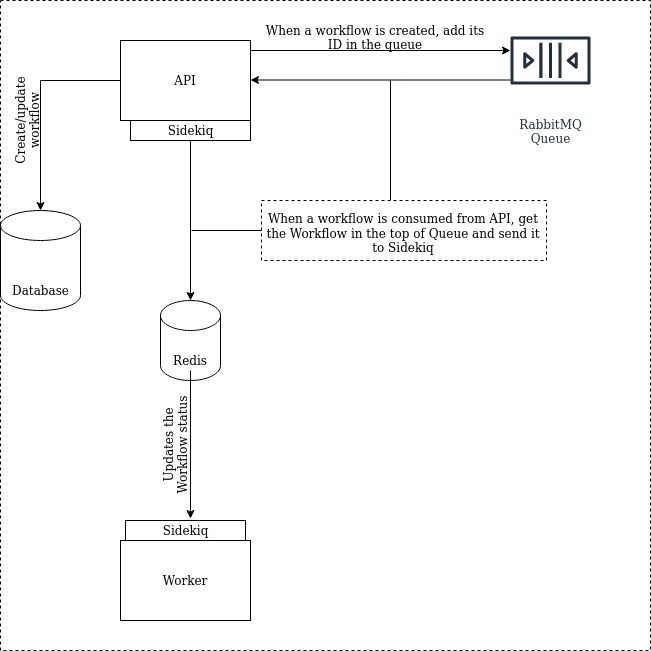

The diagram above was exported from draw.io. Its source (the exported page's mxGraphModel, read from the mxfile embedded in the PNG):
<mxGraphModel dx="1400" dy="759" grid="1" gridSize="10" guides="1" tooltips="1" connect="1" arrows="1" fold="1" page="1" pageScale="1" pageWidth="850" pageHeight="1100" math="0" shadow="0">
  <root>
    <mxCell id="0" />
    <mxCell id="1" parent="0" />
    <mxCell id="2" value="" style="whiteSpace=wrap;html=1;dashed=1;fillColor=none;" vertex="1" parent="1">
      <mxGeometry x="331" y="240" width="285" height="60" as="geometry" />
    </mxCell>
    <mxCell id="3" value="" style="rounded=0;whiteSpace=wrap;html=1;fillColor=none;dashed=1;" vertex="1" parent="1">
      <mxGeometry x="70" y="40" width="650" height="650" as="geometry" />
    </mxCell>
    <mxCell id="4" style="edgeStyle=orthogonalEdgeStyle;rounded=0;orthogonalLoop=1;jettySize=auto;html=1;exitX=0;exitY=0.5;exitDx=0;exitDy=0;" edge="1" source="5" target="7" parent="1">
      <mxGeometry relative="1" as="geometry" />
    </mxCell>
    <mxCell id="5" value="" style="rounded=0;whiteSpace=wrap;html=1;" vertex="1" parent="1">
      <mxGeometry x="190" y="80" width="130" height="80" as="geometry" />
    </mxCell>
    <mxCell id="6" value="API" style="text;html=1;strokeColor=none;fillColor=none;align=center;verticalAlign=middle;whiteSpace=wrap;rounded=0;" vertex="1" parent="1">
      <mxGeometry x="235" y="110" width="40" height="20" as="geometry" />
    </mxCell>
    <mxCell id="7" value="" style="shape=cylinder2;whiteSpace=wrap;html=1;boundedLbl=1;backgroundOutline=1;size=15;" vertex="1" parent="1">
      <mxGeometry x="70" y="250" width="80" height="100" as="geometry" />
    </mxCell>
    <mxCell id="8" value="Database" style="text;html=1;align=center;verticalAlign=middle;resizable=0;points=[];autosize=1;" vertex="1" parent="1">
      <mxGeometry x="75" y="320" width="70" height="20" as="geometry" />
    </mxCell>
    <mxCell id="9" value="" style="shape=cylinder2;whiteSpace=wrap;html=1;boundedLbl=1;backgroundOutline=1;size=15;" vertex="1" parent="1">
      <mxGeometry x="230" y="340" width="60" height="80" as="geometry" />
    </mxCell>
    <mxCell id="10" style="edgeStyle=orthogonalEdgeStyle;rounded=0;orthogonalLoop=1;jettySize=auto;html=1;entryX=0.583;entryY=-0.1;entryDx=0;entryDy=0;entryPerimeter=0;" edge="1" source="11" target="18" parent="1">
      <mxGeometry relative="1" as="geometry" />
    </mxCell>
    <mxCell id="11" value="Redis" style="text;html=1;strokeColor=none;fillColor=none;align=center;verticalAlign=middle;whiteSpace=wrap;rounded=0;" vertex="1" parent="1">
      <mxGeometry x="240" y="390" width="40" height="20" as="geometry" />
    </mxCell>
    <mxCell id="12" value="" style="rounded=0;whiteSpace=wrap;html=1;" vertex="1" parent="1">
      <mxGeometry x="200" y="160" width="120" height="20" as="geometry" />
    </mxCell>
    <mxCell id="13" style="edgeStyle=orthogonalEdgeStyle;rounded=0;orthogonalLoop=1;jettySize=auto;html=1;" edge="1" source="14" parent="1">
      <mxGeometry relative="1" as="geometry">
        <mxPoint x="260" y="340" as="targetPoint" />
      </mxGeometry>
    </mxCell>
    <mxCell id="14" value="Sidekiq" style="text;html=1;align=center;verticalAlign=middle;resizable=0;points=[];autosize=1;" vertex="1" parent="1">
      <mxGeometry x="230" y="160" width="60" height="20" as="geometry" />
    </mxCell>
    <mxCell id="15" value="" style="rounded=0;whiteSpace=wrap;html=1;" vertex="1" parent="1">
      <mxGeometry x="190" y="580" width="130" height="80" as="geometry" />
    </mxCell>
    <mxCell id="16" value="Worker" style="text;html=1;strokeColor=none;fillColor=none;align=center;verticalAlign=middle;whiteSpace=wrap;rounded=0;" vertex="1" parent="1">
      <mxGeometry x="235" y="610" width="40" height="20" as="geometry" />
    </mxCell>
    <mxCell id="17" value="" style="rounded=0;whiteSpace=wrap;html=1;" vertex="1" parent="1">
      <mxGeometry x="195" y="560" width="120" height="20" as="geometry" />
    </mxCell>
    <mxCell id="18" value="Sidekiq" style="text;html=1;align=center;verticalAlign=middle;resizable=0;points=[];autosize=1;" vertex="1" parent="1">
      <mxGeometry x="225" y="560" width="60" height="20" as="geometry" />
    </mxCell>
    <mxCell id="19" value="&lt;div&gt;RabbitMQ &lt;br&gt;&lt;/div&gt;&lt;div&gt;Queue&lt;/div&gt;" style="outlineConnect=0;fontColor=#232F3E;gradientColor=none;strokeColor=#232F3E;fillColor=#ffffff;dashed=0;verticalLabelPosition=bottom;verticalAlign=top;align=center;html=1;fontSize=12;fontStyle=0;aspect=fixed;shape=mxgraph.aws4.resourceIcon;resIcon=mxgraph.aws4.queue;" vertex="1" parent="1">
      <mxGeometry x="570" y="50" width="100" height="100" as="geometry" />
    </mxCell>
    <mxCell id="20" style="edgeStyle=orthogonalEdgeStyle;rounded=0;orthogonalLoop=1;jettySize=auto;html=1;" edge="1" parent="1">
      <mxGeometry relative="1" as="geometry">
        <mxPoint x="320" y="90" as="sourcePoint" />
        <mxPoint x="580" y="90" as="targetPoint" />
      </mxGeometry>
    </mxCell>
    <mxCell id="21" style="edgeStyle=orthogonalEdgeStyle;rounded=0;orthogonalLoop=1;jettySize=auto;html=1;startArrow=classic;startFill=1;endArrow=none;endFill=0;" edge="1" parent="1">
      <mxGeometry relative="1" as="geometry">
        <mxPoint x="320" y="119.5" as="sourcePoint" />
        <mxPoint x="580" y="119.5" as="targetPoint" />
        <Array as="points">
          <mxPoint x="470" y="119.5" />
          <mxPoint x="470" y="119.5" />
        </Array>
      </mxGeometry>
    </mxCell>
    <mxCell id="22" value="Create/update workflow" style="text;html=1;strokeColor=none;fillColor=none;align=center;verticalAlign=middle;whiteSpace=wrap;rounded=0;dashed=1;rotation=-90;" vertex="1" parent="1">
      <mxGeometry x="27" y="150" width="140" height="20" as="geometry" />
    </mxCell>
    <mxCell id="23" value="When a workflow is created, add its ID in the queue" style="text;html=1;strokeColor=none;fillColor=none;align=center;verticalAlign=middle;whiteSpace=wrap;rounded=0;dashed=1;" vertex="1" parent="1">
      <mxGeometry x="330" y="67" width="230" height="20" as="geometry" />
    </mxCell>
    <mxCell id="24" value="&lt;div&gt;When a workflow is consumed from API, get the Workflow in the top of Queue and send it to Sidekiq&lt;/div&gt;&lt;div&gt;&lt;br&gt;&lt;/div&gt;" style="text;html=1;strokeColor=none;fillColor=none;align=center;verticalAlign=middle;whiteSpace=wrap;rounded=0;dashed=1;" vertex="1" parent="1">
      <mxGeometry x="330" y="270" width="286" height="20" as="geometry" />
    </mxCell>
    <mxCell id="25" value="" style="endArrow=none;html=1;endFill=0;" edge="1" parent="1">
      <mxGeometry width="50" height="50" relative="1" as="geometry">
        <mxPoint x="261" y="270" as="sourcePoint" />
        <mxPoint x="331" y="270" as="targetPoint" />
      </mxGeometry>
    </mxCell>
    <mxCell id="26" value="" style="endArrow=none;html=1;endFill=0;" edge="1" parent="1">
      <mxGeometry width="50" height="50" relative="1" as="geometry">
        <mxPoint x="460" y="240" as="sourcePoint" />
        <mxPoint x="460" y="120" as="targetPoint" />
      </mxGeometry>
    </mxCell>
    <mxCell id="27" value="&lt;div&gt;Updates the &lt;br&gt;&lt;/div&gt;&lt;div&gt;Workflow status&lt;/div&gt;" style="text;html=1;align=center;verticalAlign=middle;resizable=0;points=[];autosize=1;rotation=-90;" vertex="1" parent="1">
      <mxGeometry x="190" y="470" width="110" height="30" as="geometry" />
    </mxCell>
  </root>
</mxGraphModel>